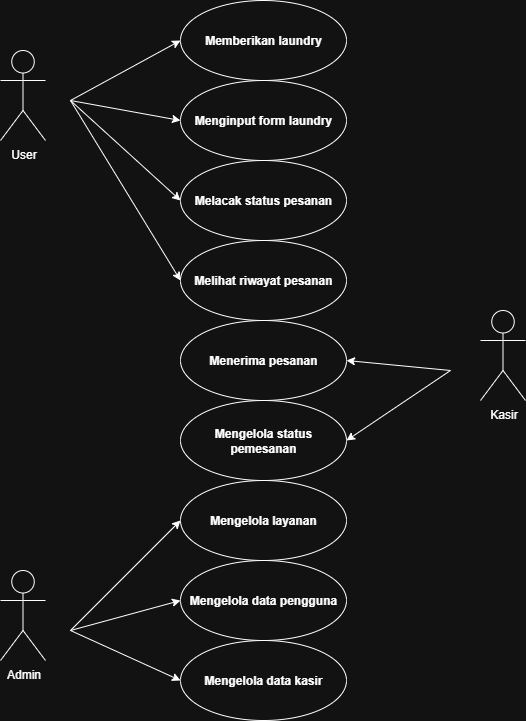

The diagram above was exported from draw.io. Its source (the exported page's mxGraphModel, read from the mxfile embedded in the PNG):
<mxGraphModel dx="988" dy="527" grid="1" gridSize="10" guides="1" tooltips="1" connect="1" arrows="1" fold="1" page="1" pageScale="1" pageWidth="827" pageHeight="1169" math="0" shadow="0">
  <root>
    <mxCell id="0" />
    <mxCell id="1" parent="0" />
    <mxCell id="5VqLWuTR_yl4phtef1GK-1" value="User" style="shape=umlActor;verticalLabelPosition=bottom;verticalAlign=top;html=1;outlineConnect=0;" parent="1" vertex="1">
      <mxGeometry x="140" y="220" width="45" height="90" as="geometry" />
    </mxCell>
    <mxCell id="5VqLWuTR_yl4phtef1GK-2" value="Admin" style="shape=umlActor;verticalLabelPosition=bottom;verticalAlign=top;html=1;outlineConnect=0;" parent="1" vertex="1">
      <mxGeometry x="140" y="740" width="45" height="90" as="geometry" />
    </mxCell>
    <mxCell id="5VqLWuTR_yl4phtef1GK-3" value="Kasir" style="shape=umlActor;verticalLabelPosition=bottom;verticalAlign=top;html=1;outlineConnect=0;" parent="1" vertex="1">
      <mxGeometry x="620" y="480" width="45" height="90" as="geometry" />
    </mxCell>
    <mxCell id="5VqLWuTR_yl4phtef1GK-4" value="&lt;b&gt;Memberikan laundry&lt;/b&gt;" style="ellipse;whiteSpace=wrap;html=1;" parent="1" vertex="1">
      <mxGeometry x="320" y="170" width="166" height="80" as="geometry" />
    </mxCell>
    <mxCell id="5VqLWuTR_yl4phtef1GK-6" value="&lt;b&gt;Menginput form laundry&lt;/b&gt;" style="ellipse;whiteSpace=wrap;html=1;" parent="1" vertex="1">
      <mxGeometry x="320" y="250" width="166" height="80" as="geometry" />
    </mxCell>
    <mxCell id="5VqLWuTR_yl4phtef1GK-7" value="&lt;b&gt;Melacak status pesanan&lt;/b&gt;" style="ellipse;whiteSpace=wrap;html=1;" parent="1" vertex="1">
      <mxGeometry x="320" y="330" width="166" height="80" as="geometry" />
    </mxCell>
    <mxCell id="5VqLWuTR_yl4phtef1GK-8" value="&lt;b&gt;Melihat riwayat pesanan&lt;/b&gt;" style="ellipse;whiteSpace=wrap;html=1;" parent="1" vertex="1">
      <mxGeometry x="320" y="410" width="166" height="80" as="geometry" />
    </mxCell>
    <mxCell id="5VqLWuTR_yl4phtef1GK-9" value="&lt;b&gt;Menerima pesanan&lt;/b&gt;" style="ellipse;whiteSpace=wrap;html=1;" parent="1" vertex="1">
      <mxGeometry x="320" y="490" width="166" height="80" as="geometry" />
    </mxCell>
    <mxCell id="5VqLWuTR_yl4phtef1GK-10" value="&lt;b&gt;Mengelola status pemesanan&lt;/b&gt;" style="ellipse;whiteSpace=wrap;html=1;" parent="1" vertex="1">
      <mxGeometry x="320" y="570" width="166" height="80" as="geometry" />
    </mxCell>
    <mxCell id="5VqLWuTR_yl4phtef1GK-11" value="&lt;b&gt;Mengelola layanan&lt;/b&gt;" style="ellipse;whiteSpace=wrap;html=1;" parent="1" vertex="1">
      <mxGeometry x="320" y="650" width="166" height="80" as="geometry" />
    </mxCell>
    <mxCell id="5VqLWuTR_yl4phtef1GK-12" value="&lt;b&gt;Mengelola data pengguna&lt;/b&gt;" style="ellipse;whiteSpace=wrap;html=1;" parent="1" vertex="1">
      <mxGeometry x="320" y="730" width="166" height="80" as="geometry" />
    </mxCell>
    <mxCell id="5VqLWuTR_yl4phtef1GK-13" value="&lt;b&gt;Mengelola data kasir&lt;/b&gt;" style="ellipse;whiteSpace=wrap;html=1;" parent="1" vertex="1">
      <mxGeometry x="320" y="810" width="166" height="80" as="geometry" />
    </mxCell>
    <mxCell id="5VqLWuTR_yl4phtef1GK-14" value="" style="endArrow=classic;html=1;rounded=0;entryX=0;entryY=0.5;entryDx=0;entryDy=0;" parent="1" target="5VqLWuTR_yl4phtef1GK-4" edge="1">
      <mxGeometry width="50" height="50" relative="1" as="geometry">
        <mxPoint x="210" y="270" as="sourcePoint" />
        <mxPoint x="260" y="230" as="targetPoint" />
      </mxGeometry>
    </mxCell>
    <mxCell id="5VqLWuTR_yl4phtef1GK-15" value="" style="endArrow=classic;html=1;rounded=0;entryX=0;entryY=0.5;entryDx=0;entryDy=0;" parent="1" target="5VqLWuTR_yl4phtef1GK-6" edge="1">
      <mxGeometry width="50" height="50" relative="1" as="geometry">
        <mxPoint x="210" y="270" as="sourcePoint" />
        <mxPoint x="260" y="220" as="targetPoint" />
      </mxGeometry>
    </mxCell>
    <mxCell id="5VqLWuTR_yl4phtef1GK-16" value="" style="endArrow=classic;html=1;rounded=0;entryX=0;entryY=0.5;entryDx=0;entryDy=0;" parent="1" target="5VqLWuTR_yl4phtef1GK-7" edge="1">
      <mxGeometry width="50" height="50" relative="1" as="geometry">
        <mxPoint x="210" y="270" as="sourcePoint" />
        <mxPoint x="260" y="220" as="targetPoint" />
      </mxGeometry>
    </mxCell>
    <mxCell id="5VqLWuTR_yl4phtef1GK-17" value="" style="endArrow=classic;html=1;rounded=0;entryX=0;entryY=0.5;entryDx=0;entryDy=0;" parent="1" target="5VqLWuTR_yl4phtef1GK-8" edge="1">
      <mxGeometry width="50" height="50" relative="1" as="geometry">
        <mxPoint x="210" y="270" as="sourcePoint" />
        <mxPoint x="260" y="220" as="targetPoint" />
      </mxGeometry>
    </mxCell>
    <mxCell id="5VqLWuTR_yl4phtef1GK-18" value="" style="endArrow=classic;html=1;rounded=0;entryX=1;entryY=0.5;entryDx=0;entryDy=0;" parent="1" target="5VqLWuTR_yl4phtef1GK-9" edge="1">
      <mxGeometry width="50" height="50" relative="1" as="geometry">
        <mxPoint x="590" y="540" as="sourcePoint" />
        <mxPoint x="640" y="490" as="targetPoint" />
      </mxGeometry>
    </mxCell>
    <mxCell id="5VqLWuTR_yl4phtef1GK-19" value="" style="endArrow=classic;html=1;rounded=0;entryX=1;entryY=0.5;entryDx=0;entryDy=0;" parent="1" target="5VqLWuTR_yl4phtef1GK-10" edge="1">
      <mxGeometry width="50" height="50" relative="1" as="geometry">
        <mxPoint x="590" y="540" as="sourcePoint" />
        <mxPoint x="640" y="490" as="targetPoint" />
      </mxGeometry>
    </mxCell>
    <mxCell id="5VqLWuTR_yl4phtef1GK-20" value="" style="endArrow=classic;html=1;rounded=0;entryX=0;entryY=0.5;entryDx=0;entryDy=0;" parent="1" target="5VqLWuTR_yl4phtef1GK-11" edge="1">
      <mxGeometry width="50" height="50" relative="1" as="geometry">
        <mxPoint x="210" y="800" as="sourcePoint" />
        <mxPoint x="260" y="750" as="targetPoint" />
      </mxGeometry>
    </mxCell>
    <mxCell id="5VqLWuTR_yl4phtef1GK-21" value="" style="endArrow=classic;html=1;rounded=0;entryX=0;entryY=0.5;entryDx=0;entryDy=0;" parent="1" target="5VqLWuTR_yl4phtef1GK-12" edge="1">
      <mxGeometry width="50" height="50" relative="1" as="geometry">
        <mxPoint x="210" y="800" as="sourcePoint" />
        <mxPoint x="260" y="750" as="targetPoint" />
      </mxGeometry>
    </mxCell>
    <mxCell id="5VqLWuTR_yl4phtef1GK-22" value="" style="endArrow=classic;html=1;rounded=0;entryX=0;entryY=0.5;entryDx=0;entryDy=0;" parent="1" target="5VqLWuTR_yl4phtef1GK-13" edge="1">
      <mxGeometry width="50" height="50" relative="1" as="geometry">
        <mxPoint x="210" y="800" as="sourcePoint" />
        <mxPoint x="260" y="750" as="targetPoint" />
      </mxGeometry>
    </mxCell>
  </root>
</mxGraphModel>